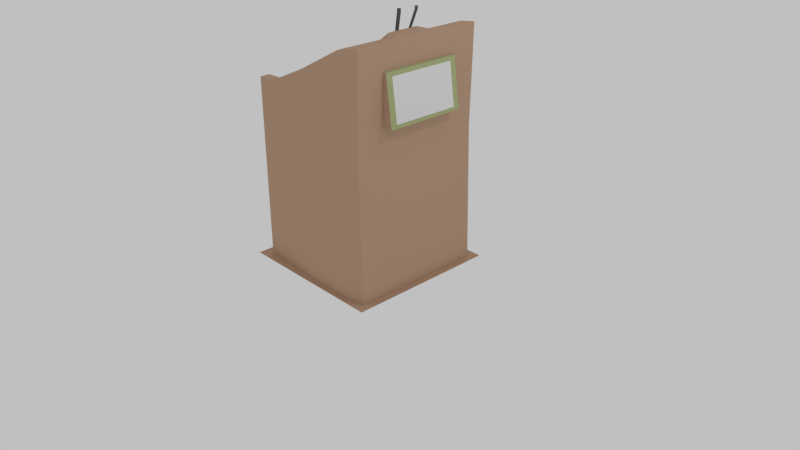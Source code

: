 # Source: podium.blend  (saved by Blender 2.79.0; exported with 4.5.12 LTS)
import bpy
from mathutils import Matrix  # noqa: F401  (used for matrix-valued properties, if any)

bpy.ops.wm.read_factory_settings(use_empty=True)
scene = bpy.context.scene
scene.name = 'Scene'

# ---- collections
col_collection_1 = bpy.data.collections.new('Collection 1'); scene.collection.children.link(col_collection_1)

# ---- images (referenced by path relative to the original .blend; pixels are not part of the script)
import os
ASSET_DIR = os.environ.get("B2B_ASSET_DIR", "")  # directory of the original .blend (textures are referenced by path, not embedded)
HERE = os.path.dirname(os.path.abspath(__file__))  # packed textures are extracted next to this script under _unpacked/

def load_image(name, relpath, width, height, colorspace="sRGB"):
    """Load a texture the original file referenced (path relative to the .blend, or extracted next to this script)."""
    p = next((c for c in (os.path.join(HERE, relpath), os.path.join(ASSET_DIR, relpath)) if relpath and os.path.exists(c)), "")
    if p:
        img = bpy.data.images.load(p, check_existing=True)
        img.name = name
    else:  # same state as the original file: an image datablock whose file is absent (Cycles renders it pink)
        img = bpy.data.images.new(name, width, height)
        img.source = "FILE"
        img.filepath = "//" + (relpath or name)
    img.colorspace_settings.name = colorspace
    return img
img_podiummap = load_image('PodiumMap', 'PodiumMap.png', 1024, 1024, 'sRGB')

# ---- materials (node trees are filled in below, after node groups)
mat_wood = bpy.data.materials.new('wood')
mat_wood.alpha_threshold = 0.0
mat_wood.roughness = 0.5
mat_dark = bpy.data.materials.new('DARK')
mat_dark.alpha_threshold = 0.0
mat_dark.roughness = 0.5
mat_plaque = bpy.data.materials.new('plaque')
mat_plaque.alpha_threshold = 0.0
mat_plaque.roughness = 0.5
mat_mic = bpy.data.materials.new('mic')
mat_mic.alpha_threshold = 0.0
mat_mic.roughness = 0.5
mat_podiummap = bpy.data.materials.new('PodiumMap')
mat_podiummap.alpha_threshold = 0.0
mat_podiummap.roughness = 0.5

# ---- material node trees
mat_wood.use_nodes = True; mat_wood.node_tree.nodes.clear()
_N = mat_wood.node_tree.nodes; _L = mat_wood.node_tree.links
n0 = _N.new('ShaderNodeOutputMaterial'); n0.name = 'Material Output'; n0.location = (300, 300)
n1 = _N.new('ShaderNodeBsdfDiffuse'); n1.name = 'Diffuse BSDF'; n1.location = (10, 300)
n1.inputs[0].default_value = (0.5277, 0.3524, 0.2416, 1.0)
n2 = _N.new('ShaderNodeTexImage'); n2.name = 'Image Texture'; n2.location = (219, 165)
n2.width = 140
n2.image = img_podiummap
_L.new(n1.outputs[0], n0.inputs[0])
n0.is_active_output = True
mat_dark.use_nodes = True; mat_dark.node_tree.nodes.clear()
_N = mat_dark.node_tree.nodes; _L = mat_dark.node_tree.links
n0 = _N.new('ShaderNodeOutputMaterial'); n0.name = 'Material Output'; n0.location = (300, 300)
n1 = _N.new('ShaderNodeBsdfDiffuse'); n1.name = 'Diffuse BSDF'; n1.location = (10, 300)
n1.inputs[0].default_value = (0.4315, 0.477, 0.2385, 1.0)
n2 = _N.new('ShaderNodeTexImage'); n2.name = 'Image Texture'; n2.location = (219, 165)
n2.width = 140
n2.image = img_podiummap
_L.new(n1.outputs[0], n0.inputs[0])
n0.is_active_output = True
mat_plaque.use_nodes = True; mat_plaque.node_tree.nodes.clear()
_N = mat_plaque.node_tree.nodes; _L = mat_plaque.node_tree.links
n0 = _N.new('ShaderNodeOutputMaterial'); n0.name = 'Material Output'; n0.location = (300, 300)
n1 = _N.new('ShaderNodeBsdfDiffuse'); n1.name = 'Diffuse BSDF'; n1.location = (10, 300)
n2 = _N.new('ShaderNodeTexImage'); n2.name = 'Image Texture'; n2.location = (219, 165)
n2.width = 140
n2.image = img_podiummap
_L.new(n1.outputs[0], n0.inputs[0])
n0.is_active_output = True
mat_mic.use_nodes = True; mat_mic.node_tree.nodes.clear()
_N = mat_mic.node_tree.nodes; _L = mat_mic.node_tree.links
n0 = _N.new('ShaderNodeOutputMaterial'); n0.name = 'Material Output'; n0.location = (300, 300)
n1 = _N.new('ShaderNodeBsdfDiffuse'); n1.name = 'Diffuse BSDF'; n1.location = (10, 300)
n1.inputs[0].default_value = (0.1107, 0.1107, 0.1107, 1.0)
n2 = _N.new('ShaderNodeTexImage'); n2.name = 'Image Texture'; n2.location = (219, 165)
n2.width = 140
n2.image = img_podiummap
_L.new(n1.outputs[0], n0.inputs[0])
n0.is_active_output = True
mat_podiummap.use_nodes = True; mat_podiummap.node_tree.nodes.clear()
_N = mat_podiummap.node_tree.nodes; _L = mat_podiummap.node_tree.links
n0 = _N.new('ShaderNodeOutputMaterial'); n0.name = 'Material Output'; n0.location = (300, 300)
n1 = _N.new('ShaderNodeBsdfDiffuse'); n1.name = 'Diffuse BSDF'; n1.location = (10, 300)
n2 = _N.new('ShaderNodeTexImage'); n2.name = 'Image Texture'; n2.location = (-180, 300)
n2.width = 140
n2.image = img_podiummap
_L.new(n1.outputs[0], n0.inputs[0])
_L.new(n2.outputs[0], n1.inputs[0])
n0.is_active_output = True

# ---- world
world_world = bpy.data.worlds.new('World'); scene.world = world_world
world_world.use_nodes = True; world_world.node_tree.nodes.clear()
_N = world_world.node_tree.nodes; _L = world_world.node_tree.links
n0 = _N.new('ShaderNodeOutputWorld'); n0.name = 'World Output'; n0.location = (300, 300)
n1 = _N.new('ShaderNodeBackground'); n1.name = 'Background'; n1.location = (10, 300)
n1.inputs[0].default_value = (0.5277, 0.5277, 0.5277, 1.0)
_L.new(n1.outputs[0], n0.inputs[0])
n0.is_active_output = True
world_world.color = (0.05088, 0.05088, 0.05088)
world_world.use_sun_shadow = False
world_world.sun_shadow_jitter_overblur = 0.0
world_world.cycles.sampling_method = 'MANUAL'

# ---- cameras
cam_camera = bpy.data.cameras.new('Camera')
cam_camera.clip_end = 100.0
cam_camera.lens = 35.0
cam_camera.sensor_width = 32.0
cam_camera.sensor_height = 18.0
cam_camera.ortho_scale = 7.314
cam_camera.dof.focus_distance = 0.0

# ---- lights
light_lamp = bpy.data.lights.new('Lamp', 'POINT')
light_lamp.transmission_factor = 0.0
light_lamp.cutoff_distance = 30.0
light_lamp.energy = 100.0
light_lamp.shadow_buffer_clip_start = 1.001
light_lamp.shadow_soft_size = 0.1
light_lamp.shadow_maximum_resolution = 0.006
light_lamp.use_absolute_resolution = True

# ---- meshes
me_plane = bpy.data.meshes.new('Plane')
me_plane.from_pydata([(-1.0, -1.0, 0.0), (1.0, -1.0, 0.0), (-1.0, 1.0, 0.0), (1.0, 1.0, 0.0), (-1.0, 0.0, 0.0), (0.0, -1.0, 0.0), (1.0, 0.0, 0.0), (0.0, 1.0, 0.0), (0.0, 0.0, 0.0), (-1.0, -0.5, 0.0), (0.5, -1.0, 0.0), (1.0, 0.5, 0.0), (-0.5, 1.0, 0.0), (-1.0, 0.5, 0.0), (-0.5, -1.0, 0.0), (1.0, -0.5, 0.0), (0.5, 1.0, 0.0), (0.0, 0.5, 0.0), (0.0, -0.5, 0.0), (-0.5, 0.0, 0.0), (0.5, 0.0, 0.0), (0.5, -0.5, 0.0), (-0.5, -0.5, 0.0), (-0.5, 0.5, 0.0), (0.5, 0.5, 0.0), (-0.875, -0.625, 0.0), (-0.875, -0.875, 0.0), (0.625, -0.922, 0.0), (0.9035, -0.875, 0.0), (0.9035, 0.625, 0.0), (0.9035, 0.875, 0.0), (-0.625, 0.875, 0.0), (-0.875, 0.875, 0.0), (-0.625, -0.875, 0.0), (0.0, -0.922, 0.0), (0.9035, -0.625, 0.0), (0.9035, 0.0, 0.0), (0.625, 0.922, 0.0), (0.0, 0.922, 0.0), (0.0, 0.625, 0.0), (-0.875, 0.625, 0.0), (0.0, -0.625, 0.0), (0.625, 0.0, 0.0), (0.625, -0.625, 0.0), (-0.625, -0.625, 0.0), (-0.625, 0.625, 0.0), (0.625, 0.625, 0.0), (-0.875, -0.7465, 1.471), (-0.875, -0.875, 1.471), (0.625, -0.922, 1.743), (0.849, -0.875, 1.764), (0.849, 0.625, 1.764), (0.849, 0.875, 1.764), (-0.625, 0.875, 1.471), (-0.875, 0.875, 1.471), (-0.625, -0.875, 1.471), (0.0, -0.922, 1.564), (0.849, -0.625, 1.764), (0.849, 0.0, 1.764), (0.625, 0.922, 1.743), (0.0, 0.922, 1.564), (0.0, 0.7556, 1.564), (-0.875, 0.7465, 1.471), (0.0, -0.7556, 1.564), (0.625, 0.0, 1.743), (0.625, -0.7556, 1.743), (-0.625, -0.7556, 1.471), (-0.625, 0.7556, 1.471), (0.625, 0.7556, 1.743), (-0.875, -0.7465, 2.339), (-0.875, -0.875, 2.339), (0.625, -0.922, 2.959), (0.875, -0.875, 3.002), (0.875, 0.625, 3.002), (0.875, 0.875, 3.002), (-0.625, 0.875, 2.348), (-0.875, 0.875, 2.339), (-0.625, -0.875, 2.348), (0.0, -0.922, 2.628), (0.875, -0.625, 3.002), (0.875, 0.0, 3.002), (0.625, 0.922, 2.959), (0.0, 0.922, 2.628), (0.0, 0.7556, 2.628), (-0.875, 0.7465, 2.339), (0.0, -0.7556, 2.628), (0.625, 0.0, 2.959), (0.625, -0.7556, 2.959), (-0.625, -0.7556, 2.348), (-0.625, 0.7556, 2.348), (0.625, 0.7556, 2.959), (0.875, -0.5208, 2.073), (0.875, 0.0, 2.073), (0.875, 0.5208, 2.073), (0.875, -0.5208, 2.694), (0.875, 0.0, 2.694), (0.875, 0.5208, 2.694), (1.001, -0.5208, 2.076), (1.001, 0.0, 2.076), (1.001, 0.5208, 2.076), (0.9149, -0.5208, 2.691), (0.9149, 0.0, 2.691), (0.9149, 0.5208, 2.691), (0.9995, -0.441, 2.123), (0.9995, 0.0, 2.123), (0.9995, 0.441, 2.123), (0.9263, -0.441, 2.643), (0.9263, 0.0, 2.643), (0.9263, 0.441, 2.643), (0.7969, -0.2602, 3.005), (0.7969, 0.0, 3.005), (0.7969, 0.2602, 3.005), (0.7031, 0.0, 2.956), (0.7031, -0.3146, 2.956), (0.7031, 0.3146, 2.956), (0.6513, -0.1773, 3.025), (0.6513, 0.0, 3.025), (0.6513, 0.1773, 3.025), (0.617, 0.0, 3.008), (0.617, -0.2143, 3.008), (0.617, 0.2143, 3.008), (0.638, -0.1158, 3.019), (0.638, -0.07583, 3.019), (0.6303, -0.07583, 3.015), (0.6303, -0.1242, 3.015), (0.7301, -0.1555, 3.249), (0.7301, -0.1298, 3.249), (0.7022, -0.1298, 3.247), (0.7022, -0.1609, 3.247), (0.6379, 0.07647, 3.019), (0.6379, 0.1153, 3.019), (0.6304, 0.07647, 3.015), (0.6304, 0.1234, 3.015), (0.7319, 0.09357, 3.24), (0.7319, 0.1207, 3.24), (0.7098, 0.09357, 3.238), (0.7098, 0.1264, 3.238), (0.7269, -0.1555, 3.279), (0.7269, -0.1298, 3.279), (0.699, -0.1298, 3.276), (0.699, -0.1609, 3.276), (0.7287, 0.09357, 3.27), (0.7287, 0.1207, 3.27), (0.7066, 0.09357, 3.267), (0.7066, 0.1264, 3.267), (0.3377, -0.3146, 2.678), (0.2515, -0.2143, 2.729), (0.3377, 0.0, 2.678), (0.3377, 0.3146, 2.678), (0.2515, 0.0, 2.729), (0.2515, 0.2143, 2.729)], [], [(20, 21, 43, 42), (18, 22, 44, 41), (22, 18, 8, 19), (2, 13, 40, 32), (18, 21, 20, 8), (10, 1, 28, 27), (17, 24, 46, 39), (9, 22, 19, 4), (22, 9, 25, 44), (7, 12, 31, 38), (9, 0, 26, 25), (4, 19, 23, 13), (19, 8, 17, 23), (24, 20, 42, 46), (8, 20, 24, 17), (16, 7, 38, 37), (44, 25, 47, 66), (39, 46, 68, 61), (30, 37, 59, 52), (37, 38, 60, 59), (46, 42, 64, 68), (28, 35, 57, 50), (35, 36, 58, 57), (26, 33, 55, 48), (43, 41, 63, 65), (33, 34, 56, 55), (11, 3, 30, 29), (0, 14, 33, 26), (12, 2, 32, 31), (1, 15, 35, 28), (21, 18, 41, 43), (3, 16, 37, 30), (13, 23, 45, 40), (14, 5, 34, 33), (23, 17, 39, 45), (5, 10, 27, 34), (15, 6, 36, 35), (6, 11, 29, 36), (56, 49, 71, 78), (47, 48, 70, 69), (66, 47, 69, 88), (61, 68, 90, 83), (52, 59, 81, 74), (59, 60, 82, 81), (68, 64, 86, 90), (50, 57, 79, 72), (73, 80, 95, 96), (48, 55, 77, 70), (25, 26, 48, 47), (34, 27, 49, 56), (41, 44, 66, 63), (27, 28, 50, 49), (36, 29, 51, 58), (29, 30, 52, 51), (42, 43, 65, 64), (38, 31, 53, 60), (40, 45, 67, 62), (31, 32, 54, 53), (32, 40, 62, 54), (45, 39, 61, 67), (90, 73, 74, 81), (89, 83, 82, 75), (86, 87, 113, 112), (78, 71, 87, 85), (71, 72, 79, 87), (70, 77, 88, 69), (77, 78, 85, 88), (84, 89, 75, 76), (83, 90, 81, 82), (90, 86, 112, 114), (63, 66, 88, 85), (49, 50, 72, 71), (79, 57, 91, 94), (51, 52, 74, 73), (64, 65, 87, 86), (60, 53, 75, 82), (62, 67, 89, 84), (53, 54, 76, 75), (54, 62, 84, 76), (67, 61, 83, 89), (55, 56, 78, 77), (65, 63, 85, 87), (93, 96, 102, 99), (92, 93, 99, 98), (58, 51, 93, 92), (51, 73, 96, 93), (57, 58, 92, 91), (80, 79, 94, 95), (102, 101, 107, 108), (97, 98, 104, 103), (95, 94, 100, 101), (94, 91, 97, 100), (91, 92, 98, 97), (96, 95, 101, 102), (103, 104, 107, 106), (104, 105, 108, 107), (98, 99, 105, 104), (99, 102, 108, 105), (101, 100, 106, 107), (100, 97, 103, 106), (110, 111, 117, 116), (118, 120, 150, 149), (80, 73, 111, 110), (87, 79, 109, 113), (79, 80, 110, 109), (73, 90, 114, 111), (116, 118, 123, 122), (118, 116, 129, 131), (111, 114, 120, 117), (113, 109, 115, 119), (109, 110, 116, 115), (112, 113, 145, 147), (122, 123, 127, 126), (115, 116, 122, 121), (118, 119, 124, 123), (119, 115, 121, 124), (125, 126, 138, 137), (123, 124, 128, 127), (121, 122, 126, 125), (124, 121, 125, 128), (130, 132, 136, 134), (120, 118, 131, 132), (116, 117, 130, 129), (117, 120, 132, 130), (127, 128, 140, 139), (131, 129, 133, 135), (132, 131, 135, 136), (129, 130, 134, 133), (140, 137, 138, 139), (143, 141, 142, 144), (136, 135, 143, 144), (133, 134, 142, 141), (128, 125, 137, 140), (126, 127, 139, 138), (134, 136, 144, 142), (135, 133, 141, 143), (147, 145, 146, 149), (148, 147, 149, 150), (119, 118, 149, 146), (113, 119, 146, 145), (120, 114, 148, 150), (114, 112, 147, 148)])
me_plane.polygons.foreach_set('material_index', [0, 0, 0, 0, 0, 0, 0, 0, 0, 0, 0, 0, 0, 0, 0, 0, 0, 0, 0, 0, 0, 0, 0, 0, 0, 0, 0, 0, 0, 0, 0, 0, 0, 0, 0, 0, 0, 0, 0, 0, 0, 0, 0, 0, 0, 0, 0, 0, 0, 0, 0, 0, 0, 0, 0, 0, 0, 0, 0, 0, 0, 0, 0, 0, 0, 0, 0, 0, 0, 0, 0, 0, 0, 0, 0, 0, 0, 0, 0, 0, 0, 0, 1, 1, 0, 0, 0, 0, 1, 1, 1, 0, 1, 1, 2, 2, 1, 1, 1, 1, 0, 0, 0, 0, 0, 0, 0, 0, 0, 0, 0, 0, 3, 0, 0, 0, 3, 3, 3, 3, 3, 0, 0, 0, 3, 3, 3, 3, 3, 3, 3, 3, 3, 3, 3, 3, 0, 0, 0, 0, 0, 0])
_uv = me_plane.uv_layers.new(name='UVMap')
_uv.uv.foreach_set('vector', [0.9294, 0.5846, 0.9294, 0.5116, 0.9471, 0.4933, 0.9471, 0.5846, 0.8588, 0.5116, 0.7883, 0.5116, 0.7706, 0.4933, 0.8588, 0.4933, 0.7883, 0.5116, 0.8588, 0.5116, 0.8588, 0.5846, 0.7883, 0.5846, 0.7177, 0.7307, 0.7177, 0.6576, 0.7353, 0.6759, 0.7353, 0.7124, 0.8588, 0.5116, 0.9294, 0.5116, 0.9294, 0.5846, 0.8588, 0.5846, 0.9294, 0.4385, 1.0, 0.4385, 0.9864, 0.4568, 0.9471, 0.4499, 0.8588, 0.6576, 0.9294, 0.6576, 0.9471, 0.6759, 0.8588, 0.6759, 0.7177, 0.5116, 0.7883, 0.5116, 0.7883, 0.5846, 0.7177, 0.5846, 0.7883, 0.5116, 0.7177, 0.5116, 0.7353, 0.4933, 0.7706, 0.4933, 0.8588, 0.7307, 0.7883, 0.7307, 0.7706, 0.7124, 0.8588, 0.7193, 0.7177, 0.5116, 0.7177, 0.4385, 0.7353, 0.4568, 0.7353, 0.4933, 0.7177, 0.5846, 0.7883, 0.5846, 0.7883, 0.6576, 0.7177, 0.6576, 0.7883, 0.5846, 0.8588, 0.5846, 0.8588, 0.6576, 0.7883, 0.6576, 0.9294, 0.6576, 0.9294, 0.5846, 0.9471, 0.5846, 0.9471, 0.6759, 0.8588, 0.5846, 0.9294, 0.5846, 0.9294, 0.6576, 0.8588, 0.6576, 0.9294, 0.7307, 0.8588, 0.7307, 0.8588, 0.7193, 0.9471, 0.7193, 0.6822, 0.4386, 0.7177, 0.4385, 0.7174, 0.6537, 0.6818, 0.6538, 0.08893, 0.871, 0.0002492, 0.8708, 0.0, 0.6162, 0.08862, 0.6426, 0.5046, 0.4385, 0.4648, 0.4382, 0.4671, 0.1837, 0.4993, 0.1808, 0.4648, 0.4382, 0.3761, 0.4372, 0.3782, 0.2089, 0.4671, 0.1837, 0.2709, 0.4385, 0.3596, 0.4385, 0.3596, 0.6929, 0.2523, 0.6929, 0.7532, 0.4385, 0.7177, 0.4385, 0.7177, 0.1807, 0.7532, 0.1807, 0.7177, 0.4385, 0.6289, 0.4385, 0.6289, 0.1807, 0.7177, 0.1807, 0.0, 0.002509, 0.03547, 0.002156, 0.03745, 0.217, 0.001985, 0.2174, 0.5049, 0.4389, 0.5936, 0.4387, 0.5932, 0.6674, 0.5046, 0.6937, 0.03547, 0.002156, 0.1239, 0.001251, 0.126, 0.2296, 0.03745, 0.217, 1.0, 0.6576, 1.0, 0.7307, 0.9864, 0.7124, 0.9864, 0.6759, 0.7177, 0.4385, 0.7883, 0.4385, 0.7706, 0.4568, 0.7353, 0.4568, 0.7883, 0.7307, 0.7177, 0.7307, 0.7353, 0.7124, 0.7706, 0.7124, 1.0, 0.4385, 1.0, 0.5116, 0.9864, 0.4933, 0.9864, 0.4568, 0.9294, 0.5116, 0.8588, 0.5116, 0.8588, 0.4933, 0.9471, 0.4933, 1.0, 0.7307, 0.9294, 0.7307, 0.9471, 0.7193, 0.9864, 0.7124, 0.7177, 0.6576, 0.7883, 0.6576, 0.7706, 0.6759, 0.7353, 0.6759, 0.7883, 0.4385, 0.8588, 0.4385, 0.8588, 0.4499, 0.7706, 0.4568, 0.7883, 0.6576, 0.8588, 0.6576, 0.8588, 0.6759, 0.7706, 0.6759, 0.8588, 0.4385, 0.9294, 0.4385, 0.9471, 0.4499, 0.8588, 0.4499, 1.0, 0.5116, 1.0, 0.5846, 0.9864, 0.5846, 0.9864, 0.4933, 1.0, 0.5846, 1.0, 0.6576, 0.9864, 0.6759, 0.9864, 0.5846, 0.126, 0.2296, 0.2149, 0.2549, 0.2165, 0.4326, 0.1274, 0.385, 0.4852, 0.5652, 0.467, 0.5652, 0.467, 0.4385, 0.4852, 0.4385, 0.6818, 0.6538, 0.7174, 0.6537, 0.7177, 0.7804, 0.6822, 0.7818, 0.08862, 0.6426, 0.0, 0.6162, 0.0003929, 0.4385, 0.08896, 0.4872, 0.4993, 0.1808, 0.4671, 0.1837, 0.4688, 0.006016, 0.5046, 0.0, 0.4671, 0.1837, 0.3782, 0.2089, 0.3797, 0.0535, 0.4688, 0.006016, 0.2523, 0.6929, 0.3596, 0.6929, 0.3596, 0.8705, 0.2523, 0.8705, 0.7532, 0.1807, 0.7177, 0.1807, 0.7177, 0.0, 0.7532, 0.0, 0.5401, 0.0, 0.6289, 0.0, 0.6289, 0.04507, 0.5549, 0.04507, 0.001985, 0.2174, 0.03745, 0.217, 0.03864, 0.3451, 0.003155, 0.3441, 0.5025, 0.7799, 0.467, 0.7799, 0.467, 0.5652, 0.4852, 0.5652, 0.1239, 0.001251, 0.2125, 0.0003696, 0.2149, 0.2549, 0.126, 0.2296, 0.5936, 0.4387, 0.6822, 0.4386, 0.6818, 0.6538, 0.5932, 0.6674, 0.2125, 0.0003696, 0.2523, 0.0, 0.247, 0.2577, 0.2149, 0.2549, 0.6289, 0.4385, 0.5401, 0.4385, 0.5401, 0.1807, 0.6289, 0.1807, 0.5401, 0.4385, 0.5046, 0.4385, 0.5046, 0.1807, 0.5401, 0.1807, 0.3596, 0.4385, 0.4484, 0.4385, 0.467, 0.6929, 0.3596, 0.6929, 0.3761, 0.4372, 0.2878, 0.4362, 0.2898, 0.2213, 0.3782, 0.2089, 0.2131, 0.8713, 0.1776, 0.8712, 0.1773, 0.6563, 0.2128, 0.6564, 0.2878, 0.4362, 0.2523, 0.4358, 0.2543, 0.2209, 0.2898, 0.2213, 0.2486, 0.78, 0.2131, 0.78, 0.2303, 0.5652, 0.2486, 0.5652, 0.1776, 0.8712, 0.08893, 0.871, 0.08862, 0.6426, 0.1773, 0.6563, 0.7536, 0.755, 0.7177, 0.774, 0.7177, 0.7375, 0.7536, 0.7307, 0.9396, 0.755, 0.847, 0.755, 0.847, 0.7307, 0.9396, 0.7375, 0.7536, 0.8653, 0.7536, 0.9757, 0.7427, 0.9113, 0.7427, 0.8653, 0.847, 1.0, 0.7536, 1.0, 0.7536, 0.9757, 0.847, 0.9757, 0.7536, 1.0, 0.7177, 0.9931, 0.7177, 0.9566, 0.7536, 0.9757, 0.9751, 0.9931, 0.9396, 0.9931, 0.9396, 0.9757, 0.9751, 0.9744, 0.9396, 0.9931, 0.847, 1.0, 0.847, 0.9757, 0.9396, 0.9757, 0.9751, 0.7563, 0.9396, 0.755, 0.9396, 0.7375, 0.9751, 0.7375, 0.847, 0.755, 0.7536, 0.755, 0.7536, 0.7307, 0.847, 0.7307, 0.7536, 0.755, 0.7536, 0.8653, 0.7427, 0.8653, 0.7427, 0.8194, 0.5932, 0.6674, 0.6818, 0.6538, 0.6822, 0.7818, 0.5936, 0.8228, 0.2149, 0.2549, 0.247, 0.2577, 0.2523, 0.4385, 0.2165, 0.4326, 0.7177, 0.0, 0.7177, 0.1807, 0.7029, 0.1357, 0.7029, 0.04507, 0.5401, 0.1807, 0.5046, 0.1807, 0.5046, 0.0, 0.5401, 0.0, 0.3596, 0.6929, 0.467, 0.6929, 0.467, 0.8705, 0.3596, 0.8705, 0.3782, 0.2089, 0.2898, 0.2213, 0.291, 0.09328, 0.3797, 0.0535, 0.2128, 0.6564, 0.1773, 0.6563, 0.1776, 0.5282, 0.2131, 0.5296, 0.2898, 0.2213, 0.2543, 0.2209, 0.2555, 0.09421, 0.291, 0.09328, 0.2486, 0.5652, 0.2303, 0.5652, 0.2303, 0.4385, 0.2486, 0.4385, 0.1773, 0.6563, 0.08862, 0.6426, 0.08896, 0.4872, 0.1776, 0.5282, 0.03745, 0.217, 0.126, 0.2296, 0.1274, 0.385, 0.03864, 0.3451, 0.5046, 0.6937, 0.5932, 0.6674, 0.5936, 0.8228, 0.5051, 0.8714, 0.7704, 0.4253, 0.7724, 0.3347, 0.7781, 0.3353, 0.7883, 0.4253, 0.7532, 0.3201, 0.7532, 0.2441, 0.7704, 0.2441, 0.7704, 0.3201, 0.6289, 0.1807, 0.5401, 0.1807, 0.5549, 0.1357, 0.6289, 0.1357, 0.5401, 0.1807, 0.5401, 0.0, 0.5549, 0.04507, 0.5549, 0.1357, 0.7177, 0.1807, 0.6289, 0.1807, 0.6289, 0.1357, 0.7029, 0.1357, 0.6289, 0.0, 0.7177, 0.0, 0.7029, 0.04507, 0.6289, 0.04507, 0.7532, 0.1522, 0.7532, 0.07608, 0.7599, 0.07608, 0.7599, 0.1405, 0.8407, 8.706e-09, 0.8407, 0.07608, 0.834, 0.07608, 0.834, 0.01166, 0.8013, 0.3304, 0.8013, 0.2543, 0.8069, 0.2543, 0.8069, 0.3304, 0.7862, 0.2441, 0.7883, 0.3347, 0.7704, 0.3347, 0.7806, 0.2446, 0.7532, 0.3962, 0.7532, 0.3201, 0.7704, 0.3201, 0.7704, 0.3962, 0.8013, 0.4065, 0.8013, 0.3304, 0.8069, 0.3304, 0.8069, 0.4065, 0.834, 0.01166, 0.834, 0.07608, 0.7599, 0.07608, 0.7599, 0.01166, 0.834, 0.07608, 0.834, 0.1405, 0.7599, 0.1405, 0.7599, 0.07608, 0.8407, 0.07608, 0.8407, 0.1522, 0.834, 0.1405, 0.834, 0.07608, 0.8407, 0.1522, 0.7532, 0.1522, 0.7599, 0.1405, 0.834, 0.1405, 0.7532, 0.07608, 0.7532, 0.0, 0.7599, 0.01166, 0.7599, 0.07608, 0.7532, 0.0, 0.8407, 8.706e-09, 0.834, 0.01166, 0.7599, 0.01166, 0.7287, 0.8653, 0.7287, 0.8273, 0.7489, 0.8394, 0.7489, 0.8653, 0.754, 0.8653, 0.754, 0.834, 0.8099, 0.834, 0.8099, 0.8653, 0.7177, 0.8653, 0.7177, 0.774, 0.7287, 0.8273, 0.7287, 0.8653, 0.7536, 0.9757, 0.7177, 0.9566, 0.7287, 0.9033, 0.7427, 0.9113, 0.7177, 0.9566, 0.7177, 0.8653, 0.7287, 0.8653, 0.7287, 0.9033, 0.7177, 0.774, 0.7536, 0.755, 0.7427, 0.8194, 0.7287, 0.8273, 0.7489, 0.8653, 0.754, 0.8653, 0.752, 0.8764, 0.7509, 0.8764, 0.754, 0.8653, 0.7489, 0.8653, 0.7509, 0.8542, 0.752, 0.8542, 0.7287, 0.8273, 0.7427, 0.8194, 0.754, 0.834, 0.7489, 0.8394, 0.7427, 0.9113, 0.7287, 0.9033, 0.7489, 0.8912, 0.754, 0.8966, 0.7287, 0.9033, 0.7287, 0.8653, 0.7489, 0.8653, 0.7489, 0.8912, 0.807, 0.1981, 0.807, 0.2441, 0.7668, 0.2441, 0.7668, 0.1981, 0.478, 0.7808, 0.4789, 0.7799, 0.4773, 0.8156, 0.4736, 0.817, 0.7489, 0.8912, 0.7489, 0.8653, 0.7509, 0.8764, 0.7509, 0.8822, 0.754, 0.8653, 0.754, 0.8966, 0.752, 0.8835, 0.752, 0.8764, 0.754, 0.8966, 0.7489, 0.8912, 0.7509, 0.8822, 0.752, 0.8835, 0.7656, 0.4313, 0.7692, 0.4306, 0.7701, 0.4348, 0.7665, 0.4356, 0.7645, 0.4351, 0.7577, 0.4349, 0.7532, 0.4005, 0.7576, 0.4006, 0.7645, 0.3974, 0.7701, 0.3962, 0.7692, 0.4306, 0.7656, 0.4313, 0.4841, 0.8208, 0.4832, 0.8199, 0.4789, 0.784, 0.4826, 0.7854, 0.4933, 0.7808, 0.4942, 0.7799, 0.4926, 0.8144, 0.4896, 0.8158, 0.754, 0.834, 0.754, 0.8653, 0.752, 0.8542, 0.752, 0.8473, 0.7489, 0.8653, 0.7489, 0.8394, 0.7509, 0.8485, 0.7509, 0.8542, 0.7489, 0.8394, 0.754, 0.834, 0.752, 0.8473, 0.7509, 0.8485, 0.7576, 0.4006, 0.7532, 0.4005, 0.7532, 0.3962, 0.7577, 0.3963, 0.4988, 0.8198, 0.4979, 0.819, 0.4942, 0.7839, 0.4971, 0.7852, 0.4736, 0.8172, 0.467, 0.8173, 0.469, 0.7843, 0.4736, 0.7842, 0.4841, 0.7799, 0.4896, 0.7801, 0.4896, 0.8122, 0.4858, 0.8121, 0.4988, 0.7799, 0.5027, 0.7807, 0.5027, 0.7845, 0.4988, 0.7845, 0.2523, 0.4433, 0.2492, 0.4433, 0.2492, 0.4394, 0.2523, 0.4385, 0.4736, 0.7842, 0.469, 0.7843, 0.4689, 0.78, 0.4736, 0.7799, 0.4858, 0.8121, 0.4896, 0.8122, 0.4895, 0.8165, 0.4857, 0.8164, 0.4826, 0.7854, 0.4789, 0.784, 0.4804, 0.7799, 0.4841, 0.7813, 0.4736, 0.817, 0.4773, 0.8156, 0.4789, 0.8197, 0.4752, 0.8211, 0.4896, 0.8158, 0.4926, 0.8144, 0.4942, 0.8184, 0.4913, 0.8198, 0.4971, 0.7852, 0.4942, 0.7839, 0.4959, 0.7799, 0.4988, 0.7812, 0.7668, 0.1981, 0.7668, 0.2441, 0.7532, 0.2294, 0.7532, 0.1981, 0.7668, 0.1522, 0.7668, 0.1981, 0.7532, 0.1981, 0.7532, 0.1668, 0.754, 0.8966, 0.754, 0.8653, 0.8099, 0.8653, 0.8099, 0.8966, 0.8012, 0.316, 0.7883, 0.3111, 0.7883, 0.2441, 0.8012, 0.249, 0.7883, 0.3394, 0.8013, 0.3347, 0.8013, 0.4017, 0.7883, 0.4065, 0.807, 0.1522, 0.807, 0.1981, 0.7668, 0.1981, 0.7668, 0.1522])
me_plane.materials.append(mat_wood)
me_plane.materials.append(mat_dark)
me_plane.materials.append(mat_plaque)
me_plane.materials.append(mat_mic)
me_plane.materials.append(mat_podiummap)
me_plane.use_remesh_preserve_volume = False
me_plane.use_remesh_preserve_attributes = False
me_plane.use_mirror_vertex_groups = False
me_plane.update()

# ---- objects
ob_plane = bpy.data.objects.new('Plane', me_plane)
ob_lamp = bpy.data.objects.new('Lamp', light_lamp)
ob_camera = bpy.data.objects.new('Camera', cam_camera)

# ---- transforms, parenting, visibility, modifiers, constraints
ob_plane.location = (0.0, 0.0, 0.0)
ob_plane.lineart.crease_threshold = 0.0
ob_lamp.location = (4.076, 1.005, 5.904)
ob_lamp.rotation_euler = (0.6503, 0.05522, 1.866)
ob_lamp.lock_rotations_4d = False
ob_lamp.empty_display_type = 'ARROWS'
ob_lamp.color = (0.0, 0.0, 0.0, 0.0)
ob_lamp.lineart.crease_threshold = 0.0
ob_camera.location = (7.481, -6.508, 5.344)
ob_camera.rotation_euler = (1.109, 0.0, 0.8149)
ob_camera.lock_rotations_4d = False
ob_camera.empty_display_type = 'ARROWS'
ob_camera.color = (0.0, 0.0, 0.0, 0.0)
ob_camera.display_type = 'WIRE'
ob_camera.lineart.crease_threshold = 0.0

# ---- collection membership
col_collection_1.objects.link(ob_plane)
col_collection_1.objects.link(ob_lamp)
col_collection_1.objects.link(ob_camera)

# ---- scene / render settings (as saved in the file)
scene.camera = ob_camera
scene.frame_start = 1; scene.frame_end = 250; scene.frame_set(1)
scene.render.engine = 'CYCLES'
scene.render.resolution_percentage = 50
scene.render.dither_intensity = 0.0
scene.cycles.use_denoising = False
scene.cycles.samples = 128
scene.cycles.sampling_pattern = 'TABULATED_SOBOL'
scene.cycles.use_adaptive_sampling = False
scene.cycles.use_light_tree = False
scene.cycles.blur_glossy = 0.0
scene.cycles.sample_clamp_indirect = 0.0
scene.cycles.bake_type = 'ENVIRONMENT'
scene.view_settings.view_transform = 'Standard'
bpy.context.view_layer.update()
